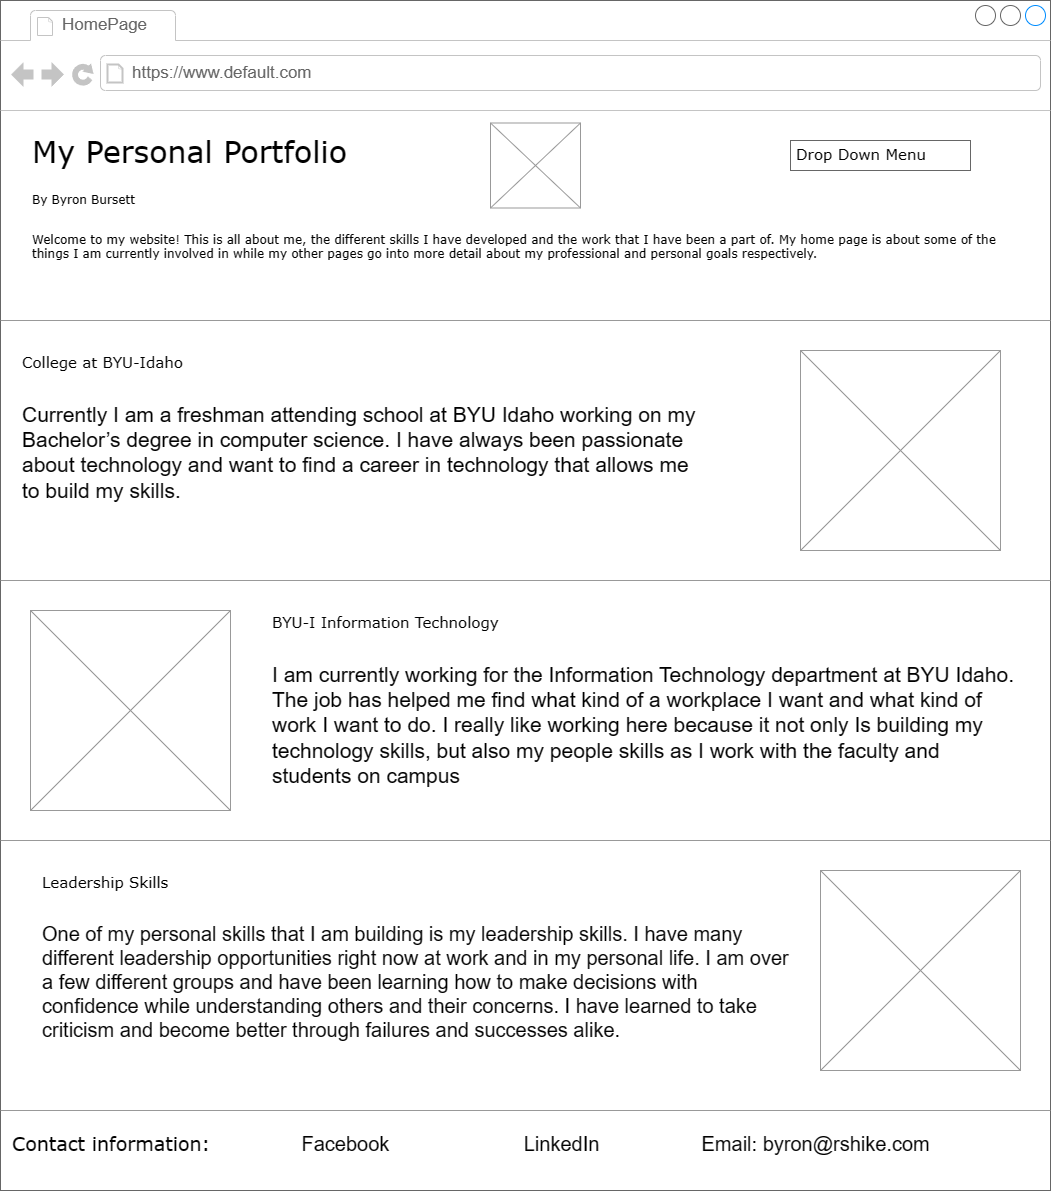

The diagram above was exported from draw.io. Its source (the exported page's mxGraphModel, read from the mxfile embedded in the PNG):
<mxGraphModel dx="1666" dy="801" grid="1" gridSize="10" guides="1" tooltips="1" connect="1" arrows="1" fold="1" page="1" pageScale="1" pageWidth="1100" pageHeight="850" background="none" math="0" shadow="0">
  <root>
    <mxCell id="0" />
    <mxCell id="1" parent="0" />
    <mxCell id="7026571954dc6520-1" value="" style="strokeWidth=1;shadow=0;dashed=0;align=center;html=1;shape=mxgraph.mockup.containers.browserWindow;rSize=0;strokeColor=#666666;mainText=,;recursiveResize=0;rounded=0;labelBackgroundColor=none;fontFamily=Verdana;fontSize=12" parent="1" vertex="1">
      <mxGeometry x="30" width="1050" height="1190" as="geometry" />
    </mxCell>
    <mxCell id="7026571954dc6520-2" value="HomePage" style="strokeWidth=1;shadow=0;dashed=0;align=center;html=1;shape=mxgraph.mockup.containers.anchor;fontSize=17;fontColor=#666666;align=left;" parent="7026571954dc6520-1" vertex="1">
      <mxGeometry x="60" y="12" width="110" height="26" as="geometry" />
    </mxCell>
    <mxCell id="7026571954dc6520-3" value="https://www.default.com" style="strokeWidth=1;shadow=0;dashed=0;align=center;html=1;shape=mxgraph.mockup.containers.anchor;rSize=0;fontSize=17;fontColor=#666666;align=left;" parent="7026571954dc6520-1" vertex="1">
      <mxGeometry x="130" y="60" width="250" height="26" as="geometry" />
    </mxCell>
    <mxCell id="7026571954dc6520-4" value="My Personal Portfolio" style="text;html=1;points=[];align=left;verticalAlign=top;spacingTop=-4;fontSize=30;fontFamily=Verdana" parent="7026571954dc6520-1" vertex="1">
      <mxGeometry x="30" y="130" width="340" height="50" as="geometry" />
    </mxCell>
    <mxCell id="7026571954dc6520-7" value="Welcome to my website! This is all about me, the different skills I have developed and the work that I have been a part of. My home page is about some of the things I am currently involved in while my other pages go into more detail about my professional and personal goals respectively." style="text;html=1;points=[];align=left;verticalAlign=top;spacingTop=-4;fontSize=12;fontFamily=Verdana;whiteSpace=wrap;" parent="7026571954dc6520-1" vertex="1">
      <mxGeometry x="30" y="230" width="990" height="80" as="geometry" />
    </mxCell>
    <mxCell id="7026571954dc6520-11" value="By Byron Bursett" style="text;html=1;points=[];align=left;verticalAlign=top;spacingTop=-4;fontSize=12;fontFamily=Verdana;whiteSpace=wrap;" parent="7026571954dc6520-1" vertex="1">
      <mxGeometry x="30" y="190" width="240" height="40" as="geometry" />
    </mxCell>
    <mxCell id="7026571954dc6520-15" value="" style="verticalLabelPosition=bottom;shadow=0;dashed=0;align=center;html=1;verticalAlign=top;strokeWidth=1;shape=mxgraph.mockup.markup.line;strokeColor=#999999;rounded=0;labelBackgroundColor=none;fillColor=#ffffff;fontFamily=Verdana;fontSize=12;fontColor=#000000;" parent="7026571954dc6520-1" vertex="1">
      <mxGeometry y="310" width="1050" height="20" as="geometry" />
    </mxCell>
    <mxCell id="7026571954dc6520-16" value="College at BYU-Idaho" style="text;html=1;points=[];align=left;verticalAlign=top;spacingTop=-4;fontSize=15;fontFamily=Verdana" parent="7026571954dc6520-1" vertex="1">
      <mxGeometry x="20" y="350" width="170" height="30" as="geometry" />
    </mxCell>
    <mxCell id="7026571954dc6520-17" value="&lt;font style=&quot;font-size: 21px;&quot;&gt;Currently I am a freshman attending school at BYU Idaho working on my Bachelor’s degree in computer science. I have always been passionate about technology and want to find a career in technology that allows me to build my skills.&lt;/font&gt;" style="text;spacingTop=-5;whiteSpace=wrap;html=1;align=left;fontSize=12;fontFamily=Helvetica;fillColor=none;strokeColor=none;rounded=0;shadow=1;labelBackgroundColor=none;" parent="7026571954dc6520-1" vertex="1">
      <mxGeometry x="20" y="400" width="680" height="150" as="geometry" />
    </mxCell>
    <mxCell id="7026571954dc6520-21" value="" style="verticalLabelPosition=bottom;shadow=0;dashed=0;align=center;html=1;verticalAlign=top;strokeWidth=1;shape=mxgraph.mockup.markup.line;strokeColor=#999999;rounded=0;labelBackgroundColor=none;fillColor=#ffffff;fontFamily=Verdana;fontSize=12;fontColor=#000000;" parent="7026571954dc6520-1" vertex="1">
      <mxGeometry y="570" width="1050" height="20" as="geometry" />
    </mxCell>
    <mxCell id="7026571954dc6520-22" value="" style="verticalLabelPosition=bottom;shadow=0;dashed=0;align=center;html=1;verticalAlign=top;strokeWidth=1;shape=mxgraph.mockup.graphics.simpleIcon;strokeColor=#999999;fillColor=#ffffff;rounded=0;labelBackgroundColor=none;fontFamily=Verdana;fontSize=12;fontColor=#000000;" parent="7026571954dc6520-1" vertex="1">
      <mxGeometry x="30" y="610" width="200" height="200" as="geometry" />
    </mxCell>
    <mxCell id="7026571954dc6520-31" value="BYU-I Information Technology" style="text;html=1;points=[];align=left;verticalAlign=top;spacingTop=-4;fontSize=15;fontFamily=Verdana" parent="7026571954dc6520-1" vertex="1">
      <mxGeometry x="270" y="610" width="230" height="30" as="geometry" />
    </mxCell>
    <mxCell id="S2-4E73MpCdP56Pivkb2-3" value="" style="verticalLabelPosition=bottom;shadow=0;dashed=0;align=center;html=1;verticalAlign=top;strokeWidth=1;shape=mxgraph.mockup.graphics.simpleIcon;strokeColor=#999999;fillColor=#ffffff;rounded=0;labelBackgroundColor=none;fontFamily=Verdana;fontSize=12;fontColor=#000000;" parent="7026571954dc6520-1" vertex="1">
      <mxGeometry x="800" y="350" width="200" height="200" as="geometry" />
    </mxCell>
    <mxCell id="7026571954dc6520-36" value="&lt;font style=&quot;font-size: 21px;&quot;&gt;I am currently working for the Information Technology department at BYU Idaho. The job has helped me find what kind of a workplace I want and what kind of work I want to do. I really like working here because it not only Is building my technology skills, but also my people skills as I work with the faculty and students on campus&lt;/font&gt;" style="text;spacingTop=-5;whiteSpace=wrap;html=1;align=left;fontSize=12;fontFamily=Helvetica;fillColor=none;strokeColor=none;rounded=0;shadow=1;labelBackgroundColor=none;" parent="7026571954dc6520-1" vertex="1">
      <mxGeometry x="270" y="660" width="750" height="150" as="geometry" />
    </mxCell>
    <mxCell id="S2-4E73MpCdP56Pivkb2-4" value="" style="verticalLabelPosition=bottom;shadow=0;dashed=0;align=center;html=1;verticalAlign=top;strokeWidth=1;shape=mxgraph.mockup.markup.line;strokeColor=#999999;rounded=0;labelBackgroundColor=none;fillColor=#ffffff;fontFamily=Verdana;fontSize=12;fontColor=#000000;" parent="7026571954dc6520-1" vertex="1">
      <mxGeometry y="830" width="1050" height="20" as="geometry" />
    </mxCell>
    <mxCell id="S2-4E73MpCdP56Pivkb2-6" value="" style="verticalLabelPosition=bottom;shadow=0;dashed=0;align=center;html=1;verticalAlign=top;strokeWidth=1;shape=mxgraph.mockup.graphics.simpleIcon;strokeColor=#999999;fillColor=#ffffff;rounded=0;labelBackgroundColor=none;fontFamily=Verdana;fontSize=12;fontColor=#000000;" parent="7026571954dc6520-1" vertex="1">
      <mxGeometry x="820" y="870" width="200" height="200" as="geometry" />
    </mxCell>
    <mxCell id="S2-4E73MpCdP56Pivkb2-7" value="" style="verticalLabelPosition=bottom;shadow=0;dashed=0;align=center;html=1;verticalAlign=top;strokeWidth=1;shape=mxgraph.mockup.markup.line;strokeColor=#999999;rounded=0;labelBackgroundColor=none;fillColor=#ffffff;fontFamily=Verdana;fontSize=12;fontColor=#000000;" parent="7026571954dc6520-1" vertex="1">
      <mxGeometry y="1100" width="1050" height="20" as="geometry" />
    </mxCell>
    <mxCell id="S2-4E73MpCdP56Pivkb2-8" value="&lt;font style=&quot;font-size: 20px;&quot;&gt;One of my personal skills that I am building is my leadership skills. I have many different leadership opportunities right now at work and in my personal life. I am over a few different groups and have been learning how to make decisions with confidence while understanding others and their concerns. I have learned to take criticism and become better through failures and successes alike.&lt;/font&gt;" style="text;spacingTop=-5;whiteSpace=wrap;html=1;align=left;fontSize=12;fontFamily=Helvetica;fillColor=none;strokeColor=none;rounded=0;shadow=1;labelBackgroundColor=none;" parent="7026571954dc6520-1" vertex="1">
      <mxGeometry x="40" y="920" width="750" height="150" as="geometry" />
    </mxCell>
    <mxCell id="S2-4E73MpCdP56Pivkb2-9" value="Leadership Skills" style="text;html=1;points=[];align=left;verticalAlign=top;spacingTop=-4;fontSize=15;fontFamily=Verdana" parent="7026571954dc6520-1" vertex="1">
      <mxGeometry x="40" y="870" width="230" height="30" as="geometry" />
    </mxCell>
    <mxCell id="S2-4E73MpCdP56Pivkb2-10" value="" style="verticalLabelPosition=bottom;shadow=0;dashed=0;align=center;html=1;verticalAlign=top;strokeWidth=1;shape=mxgraph.mockup.graphics.simpleIcon;strokeColor=#999999;fillColor=#ffffff;rounded=0;labelBackgroundColor=none;fontFamily=Verdana;fontSize=12;fontColor=#000000;" parent="7026571954dc6520-1" vertex="1">
      <mxGeometry x="490" y="122.5" width="90" height="85" as="geometry" />
    </mxCell>
    <mxCell id="S2-4E73MpCdP56Pivkb2-11" value="&lt;span style=&quot;font-size: 20px;&quot;&gt;&lt;span style=&quot;white-space: pre;&quot;&gt;&#09;&lt;/span&gt;Facebook&lt;span style=&quot;white-space: pre;&quot;&gt;&#09;&lt;/span&gt;&lt;span style=&quot;white-space: pre;&quot;&gt;&#09;&lt;/span&gt;&lt;span style=&quot;white-space: pre;&quot;&gt;&#09;&lt;/span&gt;LinkedIn&lt;span style=&quot;white-space: pre;&quot;&gt;&#09;&lt;/span&gt;&lt;span style=&quot;white-space: pre;&quot;&gt;&#09;&lt;/span&gt;&lt;span style=&quot;white-space: pre;&quot;&gt;&#09;&lt;/span&gt;Email: byron@rshike.com&lt;br&gt;&lt;/span&gt;" style="text;spacingTop=-5;whiteSpace=wrap;html=1;align=left;fontSize=12;fontFamily=Helvetica;fillColor=none;strokeColor=none;rounded=0;shadow=1;labelBackgroundColor=none;" parent="7026571954dc6520-1" vertex="1">
      <mxGeometry x="255" y="1130" width="780" height="30" as="geometry" />
    </mxCell>
    <mxCell id="S2-4E73MpCdP56Pivkb2-12" value="&lt;font style=&quot;font-size: 19px;&quot;&gt;Contact information:&lt;/font&gt;" style="text;html=1;points=[];align=left;verticalAlign=top;spacingTop=-4;fontSize=19;fontFamily=Verdana" parent="7026571954dc6520-1" vertex="1">
      <mxGeometry x="10" y="1130" width="200" height="30" as="geometry" />
    </mxCell>
    <mxCell id="S2-4E73MpCdP56Pivkb2-15" value="&lt;font face=&quot;Verdana&quot; color=&quot;#000000&quot;&gt;&lt;span style=&quot;font-size: 15px;&quot;&gt;Drop Down Menu&lt;/span&gt;&lt;/font&gt;" style="strokeWidth=1;shadow=0;dashed=0;align=center;html=1;shape=mxgraph.mockup.text.textBox;fontColor=#666666;align=left;fontSize=17;spacingLeft=4;spacingTop=-3;whiteSpace=wrap;strokeColor=#666666;mainText=" parent="7026571954dc6520-1" vertex="1">
      <mxGeometry x="790" y="140" width="180" height="30" as="geometry" />
    </mxCell>
  </root>
</mxGraphModel>